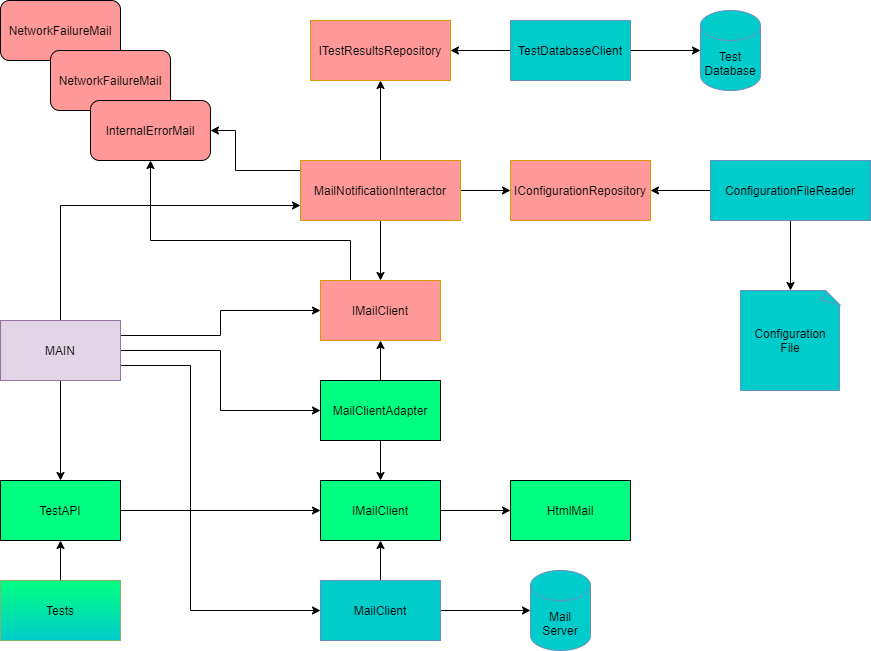

The diagram above was exported from draw.io. Its source (the exported page's mxGraphModel, read from the mxfile embedded in the PNG):
<mxGraphModel dx="1086" dy="806" grid="1" gridSize="10" guides="1" tooltips="1" connect="1" arrows="1" fold="1" page="1" pageScale="1" pageWidth="850" pageHeight="1100" math="0" shadow="0">
  <root>
    <mxCell id="0" />
    <mxCell id="1" parent="0" />
    <mxCell id="dQIv4IzBssfrF9Pan8tY-14" value="NetworkFailureMail" style="rounded=1;whiteSpace=wrap;html=1;fillColor=#FF9999;" parent="1" vertex="1">
      <mxGeometry x="300" y="20" width="120" height="60" as="geometry" />
    </mxCell>
    <mxCell id="GaK_Ks2K2Hn6EQ9AHYwz-4" style="edgeStyle=orthogonalEdgeStyle;rounded=0;orthogonalLoop=1;jettySize=auto;html=1;exitX=1;exitY=0.5;exitDx=0;exitDy=0;" parent="1" source="GaK_Ks2K2Hn6EQ9AHYwz-2" target="GaK_Ks2K2Hn6EQ9AHYwz-3" edge="1">
      <mxGeometry relative="1" as="geometry" />
    </mxCell>
    <mxCell id="GaK_Ks2K2Hn6EQ9AHYwz-31" style="edgeStyle=orthogonalEdgeStyle;rounded=0;orthogonalLoop=1;jettySize=auto;html=1;exitX=0.5;exitY=0;exitDx=0;exitDy=0;entryX=0.5;entryY=1;entryDx=0;entryDy=0;" parent="1" source="GaK_Ks2K2Hn6EQ9AHYwz-2" target="Lz9LAVncSusGHzPorzbL-1" edge="1">
      <mxGeometry relative="1" as="geometry">
        <mxPoint x="540" y="540" as="targetPoint" />
      </mxGeometry>
    </mxCell>
    <mxCell id="GaK_Ks2K2Hn6EQ9AHYwz-2" value="MailClient" style="rounded=0;whiteSpace=wrap;html=1;fillColor=#00CCCC;strokeColor=#6c8ebf;" parent="1" vertex="1">
      <mxGeometry x="620" y="600" width="120" height="60" as="geometry" />
    </mxCell>
    <mxCell id="GaK_Ks2K2Hn6EQ9AHYwz-3" value="Mail&lt;br&gt;Server" style="shape=cylinder3;whiteSpace=wrap;html=1;boundedLbl=1;backgroundOutline=1;size=15;fillColor=#00CCCC;strokeColor=#6c8ebf;" parent="1" vertex="1">
      <mxGeometry x="830" y="590" width="60" height="80" as="geometry" />
    </mxCell>
    <mxCell id="GaK_Ks2K2Hn6EQ9AHYwz-7" style="edgeStyle=orthogonalEdgeStyle;rounded=0;orthogonalLoop=1;jettySize=auto;html=1;exitX=0;exitY=0.5;exitDx=0;exitDy=0;entryX=1;entryY=0.5;entryDx=0;entryDy=0;" parent="1" source="GaK_Ks2K2Hn6EQ9AHYwz-6" target="dQIv4IzBssfrF9Pan8tY-13" edge="1">
      <mxGeometry relative="1" as="geometry">
        <Array as="points">
          <mxPoint x="620" y="190" />
          <mxPoint x="535" y="190" />
          <mxPoint x="535" y="120" />
        </Array>
        <mxPoint x="450" y="130" as="targetPoint" />
      </mxGeometry>
    </mxCell>
    <mxCell id="GaK_Ks2K2Hn6EQ9AHYwz-12" style="edgeStyle=orthogonalEdgeStyle;rounded=0;orthogonalLoop=1;jettySize=auto;html=1;exitX=0.5;exitY=1;exitDx=0;exitDy=0;entryX=0.5;entryY=0;entryDx=0;entryDy=0;" parent="1" source="GaK_Ks2K2Hn6EQ9AHYwz-6" target="GaK_Ks2K2Hn6EQ9AHYwz-11" edge="1">
      <mxGeometry relative="1" as="geometry" />
    </mxCell>
    <mxCell id="dQIv4IzBssfrF9Pan8tY-6" style="edgeStyle=orthogonalEdgeStyle;rounded=0;orthogonalLoop=1;jettySize=auto;html=1;exitX=0.5;exitY=0;exitDx=0;exitDy=0;entryX=0.5;entryY=1;entryDx=0;entryDy=0;" parent="1" source="GaK_Ks2K2Hn6EQ9AHYwz-6" target="dQIv4IzBssfrF9Pan8tY-5" edge="1">
      <mxGeometry relative="1" as="geometry" />
    </mxCell>
    <mxCell id="dQIv4IzBssfrF9Pan8tY-9" style="edgeStyle=orthogonalEdgeStyle;rounded=0;orthogonalLoop=1;jettySize=auto;html=1;exitX=1;exitY=0.5;exitDx=0;exitDy=0;entryX=0;entryY=0.5;entryDx=0;entryDy=0;" parent="1" source="GaK_Ks2K2Hn6EQ9AHYwz-6" target="dQIv4IzBssfrF9Pan8tY-8" edge="1">
      <mxGeometry relative="1" as="geometry" />
    </mxCell>
    <mxCell id="GaK_Ks2K2Hn6EQ9AHYwz-6" value="MailNotificationInteractor" style="rounded=0;whiteSpace=wrap;html=1;fillColor=#FF9999;strokeColor=#d79b00;" parent="1" vertex="1">
      <mxGeometry x="600" y="180" width="160" height="60" as="geometry" />
    </mxCell>
    <mxCell id="dQIv4IzBssfrF9Pan8tY-15" style="edgeStyle=orthogonalEdgeStyle;rounded=0;orthogonalLoop=1;jettySize=auto;html=1;exitX=0.25;exitY=0;exitDx=0;exitDy=0;entryX=0.5;entryY=1;entryDx=0;entryDy=0;" parent="1" source="GaK_Ks2K2Hn6EQ9AHYwz-11" target="dQIv4IzBssfrF9Pan8tY-13" edge="1">
      <mxGeometry relative="1" as="geometry">
        <Array as="points">
          <mxPoint x="650" y="260" />
          <mxPoint x="450" y="260" />
        </Array>
      </mxGeometry>
    </mxCell>
    <mxCell id="GaK_Ks2K2Hn6EQ9AHYwz-11" value="IMailClient" style="rounded=0;whiteSpace=wrap;html=1;fillColor=#FF9999;strokeColor=#d79b00;" parent="1" vertex="1">
      <mxGeometry x="620" y="300" width="120" height="60" as="geometry" />
    </mxCell>
    <mxCell id="07E0sw-AEeX55IYNkPwi-7" style="edgeStyle=orthogonalEdgeStyle;rounded=0;orthogonalLoop=1;jettySize=auto;html=1;exitX=1;exitY=0.75;exitDx=0;exitDy=0;entryX=0;entryY=0.5;entryDx=0;entryDy=0;" parent="1" source="GaK_Ks2K2Hn6EQ9AHYwz-14" target="GaK_Ks2K2Hn6EQ9AHYwz-2" edge="1">
      <mxGeometry relative="1" as="geometry">
        <Array as="points">
          <mxPoint x="490" y="385" />
          <mxPoint x="490" y="630" />
        </Array>
      </mxGeometry>
    </mxCell>
    <mxCell id="07E0sw-AEeX55IYNkPwi-8" style="edgeStyle=orthogonalEdgeStyle;rounded=0;orthogonalLoop=1;jettySize=auto;html=1;exitX=1;exitY=0.25;exitDx=0;exitDy=0;" parent="1" source="GaK_Ks2K2Hn6EQ9AHYwz-14" target="GaK_Ks2K2Hn6EQ9AHYwz-11" edge="1">
      <mxGeometry relative="1" as="geometry" />
    </mxCell>
    <mxCell id="07E0sw-AEeX55IYNkPwi-9" style="edgeStyle=orthogonalEdgeStyle;rounded=0;orthogonalLoop=1;jettySize=auto;html=1;exitX=0.5;exitY=0;exitDx=0;exitDy=0;entryX=0;entryY=0.75;entryDx=0;entryDy=0;" parent="1" source="GaK_Ks2K2Hn6EQ9AHYwz-14" target="GaK_Ks2K2Hn6EQ9AHYwz-6" edge="1">
      <mxGeometry relative="1" as="geometry" />
    </mxCell>
    <mxCell id="Lz9LAVncSusGHzPorzbL-4" style="edgeStyle=orthogonalEdgeStyle;rounded=0;orthogonalLoop=1;jettySize=auto;html=1;exitX=1;exitY=0.5;exitDx=0;exitDy=0;entryX=0;entryY=0.5;entryDx=0;entryDy=0;" parent="1" source="GaK_Ks2K2Hn6EQ9AHYwz-14" target="Lz9LAVncSusGHzPorzbL-2" edge="1">
      <mxGeometry relative="1" as="geometry" />
    </mxCell>
    <mxCell id="tbGipFA1pdTwaxdP1hcj-5" style="edgeStyle=orthogonalEdgeStyle;rounded=0;orthogonalLoop=1;jettySize=auto;html=1;exitX=0.5;exitY=1;exitDx=0;exitDy=0;" edge="1" parent="1" source="GaK_Ks2K2Hn6EQ9AHYwz-14" target="tbGipFA1pdTwaxdP1hcj-1">
      <mxGeometry relative="1" as="geometry" />
    </mxCell>
    <mxCell id="GaK_Ks2K2Hn6EQ9AHYwz-14" value="MAIN" style="rounded=0;whiteSpace=wrap;html=1;fillColor=#e1d5e7;strokeColor=#9673a6;" parent="1" vertex="1">
      <mxGeometry x="300" y="340" width="120" height="60" as="geometry" />
    </mxCell>
    <mxCell id="dQIv4IzBssfrF9Pan8tY-1" value="Test&lt;br&gt;Database" style="shape=cylinder3;whiteSpace=wrap;html=1;boundedLbl=1;backgroundOutline=1;size=15;fillColor=#00CCCC;strokeColor=#6c8ebf;" parent="1" vertex="1">
      <mxGeometry x="1000" y="30" width="60" height="80" as="geometry" />
    </mxCell>
    <mxCell id="dQIv4IzBssfrF9Pan8tY-3" value="Configuration&lt;br&gt;File" style="whiteSpace=wrap;html=1;shape=mxgraph.basic.document;fillColor=#00CCCC;strokeColor=#6c8ebf;" parent="1" vertex="1">
      <mxGeometry x="1040" y="310" width="100" height="100" as="geometry" />
    </mxCell>
    <mxCell id="dQIv4IzBssfrF9Pan8tY-5" value="ITestResultsRepository" style="rounded=0;whiteSpace=wrap;html=1;fillColor=#FF9999;strokeColor=#d79b00;" parent="1" vertex="1">
      <mxGeometry x="610" y="40" width="140" height="60" as="geometry" />
    </mxCell>
    <mxCell id="dQIv4IzBssfrF9Pan8tY-8" value="IConfigurationRepository" style="rounded=0;whiteSpace=wrap;html=1;fillColor=#FF9999;strokeColor=#d79b00;" parent="1" vertex="1">
      <mxGeometry x="810" y="180" width="140" height="60" as="geometry" />
    </mxCell>
    <mxCell id="dQIv4IzBssfrF9Pan8tY-12" value="NetworkFailureMail" style="rounded=1;whiteSpace=wrap;html=1;fillColor=#FF9999;" parent="1" vertex="1">
      <mxGeometry x="350" y="70" width="120" height="60" as="geometry" />
    </mxCell>
    <mxCell id="dQIv4IzBssfrF9Pan8tY-13" value="InternalErrorMail" style="rounded=1;whiteSpace=wrap;html=1;fillColor=#FF9999;" parent="1" vertex="1">
      <mxGeometry x="390" y="120" width="120" height="60" as="geometry" />
    </mxCell>
    <mxCell id="07E0sw-AEeX55IYNkPwi-2" style="edgeStyle=orthogonalEdgeStyle;rounded=0;orthogonalLoop=1;jettySize=auto;html=1;entryX=1;entryY=0.5;entryDx=0;entryDy=0;" parent="1" source="07E0sw-AEeX55IYNkPwi-1" target="dQIv4IzBssfrF9Pan8tY-5" edge="1">
      <mxGeometry relative="1" as="geometry" />
    </mxCell>
    <mxCell id="07E0sw-AEeX55IYNkPwi-3" style="edgeStyle=orthogonalEdgeStyle;rounded=0;orthogonalLoop=1;jettySize=auto;html=1;exitX=1;exitY=0.5;exitDx=0;exitDy=0;entryX=0;entryY=0.5;entryDx=0;entryDy=0;entryPerimeter=0;" parent="1" source="07E0sw-AEeX55IYNkPwi-1" target="dQIv4IzBssfrF9Pan8tY-1" edge="1">
      <mxGeometry relative="1" as="geometry" />
    </mxCell>
    <mxCell id="07E0sw-AEeX55IYNkPwi-1" value="TestDatabaseClient" style="rounded=0;whiteSpace=wrap;html=1;fillColor=#00CCCC;strokeColor=#6c8ebf;" parent="1" vertex="1">
      <mxGeometry x="810" y="40" width="120" height="60" as="geometry" />
    </mxCell>
    <mxCell id="07E0sw-AEeX55IYNkPwi-5" style="edgeStyle=orthogonalEdgeStyle;rounded=0;orthogonalLoop=1;jettySize=auto;html=1;entryX=1;entryY=0.5;entryDx=0;entryDy=0;" parent="1" source="07E0sw-AEeX55IYNkPwi-4" target="dQIv4IzBssfrF9Pan8tY-8" edge="1">
      <mxGeometry relative="1" as="geometry" />
    </mxCell>
    <mxCell id="07E0sw-AEeX55IYNkPwi-6" style="edgeStyle=orthogonalEdgeStyle;rounded=0;orthogonalLoop=1;jettySize=auto;html=1;exitX=0.5;exitY=1;exitDx=0;exitDy=0;entryX=0.5;entryY=0;entryDx=0;entryDy=0;entryPerimeter=0;" parent="1" source="07E0sw-AEeX55IYNkPwi-4" target="dQIv4IzBssfrF9Pan8tY-3" edge="1">
      <mxGeometry relative="1" as="geometry" />
    </mxCell>
    <mxCell id="07E0sw-AEeX55IYNkPwi-4" value="ConfigurationFileReader" style="rounded=0;whiteSpace=wrap;html=1;fillColor=#00CCCC;strokeColor=#6c8ebf;" parent="1" vertex="1">
      <mxGeometry x="1010" y="180" width="160" height="60" as="geometry" />
    </mxCell>
    <mxCell id="Lz9LAVncSusGHzPorzbL-7" style="edgeStyle=orthogonalEdgeStyle;rounded=0;orthogonalLoop=1;jettySize=auto;html=1;exitX=1;exitY=0.5;exitDx=0;exitDy=0;entryX=0;entryY=0.5;entryDx=0;entryDy=0;" parent="1" source="Lz9LAVncSusGHzPorzbL-1" target="Lz9LAVncSusGHzPorzbL-6" edge="1">
      <mxGeometry relative="1" as="geometry" />
    </mxCell>
    <mxCell id="Lz9LAVncSusGHzPorzbL-1" value="IMailClient" style="rounded=0;whiteSpace=wrap;html=1;fillColor=#00FF80;" parent="1" vertex="1">
      <mxGeometry x="620" y="500" width="120" height="60" as="geometry" />
    </mxCell>
    <mxCell id="Lz9LAVncSusGHzPorzbL-3" style="edgeStyle=orthogonalEdgeStyle;rounded=0;orthogonalLoop=1;jettySize=auto;html=1;exitX=0.5;exitY=0;exitDx=0;exitDy=0;entryX=0.5;entryY=1;entryDx=0;entryDy=0;" parent="1" source="Lz9LAVncSusGHzPorzbL-2" target="GaK_Ks2K2Hn6EQ9AHYwz-11" edge="1">
      <mxGeometry relative="1" as="geometry" />
    </mxCell>
    <mxCell id="Lz9LAVncSusGHzPorzbL-5" style="edgeStyle=orthogonalEdgeStyle;rounded=0;orthogonalLoop=1;jettySize=auto;html=1;entryX=0.5;entryY=0;entryDx=0;entryDy=0;" parent="1" source="Lz9LAVncSusGHzPorzbL-2" target="Lz9LAVncSusGHzPorzbL-1" edge="1">
      <mxGeometry relative="1" as="geometry" />
    </mxCell>
    <mxCell id="Lz9LAVncSusGHzPorzbL-2" value="MailClientAdapter" style="rounded=0;whiteSpace=wrap;html=1;fillColor=#00FF80;" parent="1" vertex="1">
      <mxGeometry x="620" y="400" width="120" height="60" as="geometry" />
    </mxCell>
    <mxCell id="Lz9LAVncSusGHzPorzbL-6" value="HtmlMail" style="rounded=0;whiteSpace=wrap;html=1;fillColor=#00FF80;" parent="1" vertex="1">
      <mxGeometry x="810" y="500" width="120" height="60" as="geometry" />
    </mxCell>
    <mxCell id="tbGipFA1pdTwaxdP1hcj-2" style="edgeStyle=orthogonalEdgeStyle;rounded=0;orthogonalLoop=1;jettySize=auto;html=1;exitX=1;exitY=0.5;exitDx=0;exitDy=0;" edge="1" parent="1" source="tbGipFA1pdTwaxdP1hcj-1">
      <mxGeometry relative="1" as="geometry">
        <mxPoint x="620" y="530" as="targetPoint" />
      </mxGeometry>
    </mxCell>
    <mxCell id="tbGipFA1pdTwaxdP1hcj-1" value="TestAPI" style="rounded=0;whiteSpace=wrap;html=1;fillColor=#00FF80;" vertex="1" parent="1">
      <mxGeometry x="300" y="500" width="120" height="60" as="geometry" />
    </mxCell>
    <mxCell id="tbGipFA1pdTwaxdP1hcj-4" style="edgeStyle=orthogonalEdgeStyle;rounded=0;orthogonalLoop=1;jettySize=auto;html=1;exitX=0.5;exitY=0;exitDx=0;exitDy=0;entryX=0.5;entryY=1;entryDx=0;entryDy=0;" edge="1" parent="1" source="tbGipFA1pdTwaxdP1hcj-3" target="tbGipFA1pdTwaxdP1hcj-1">
      <mxGeometry relative="1" as="geometry" />
    </mxCell>
    <mxCell id="tbGipFA1pdTwaxdP1hcj-3" value="Tests" style="rounded=0;whiteSpace=wrap;html=1;fillColor=#00FF80;strokeColor=#82b366;gradientColor=#00CCCC;gradientDirection=south;" vertex="1" parent="1">
      <mxGeometry x="300" y="600" width="120" height="60" as="geometry" />
    </mxCell>
  </root>
</mxGraphModel>